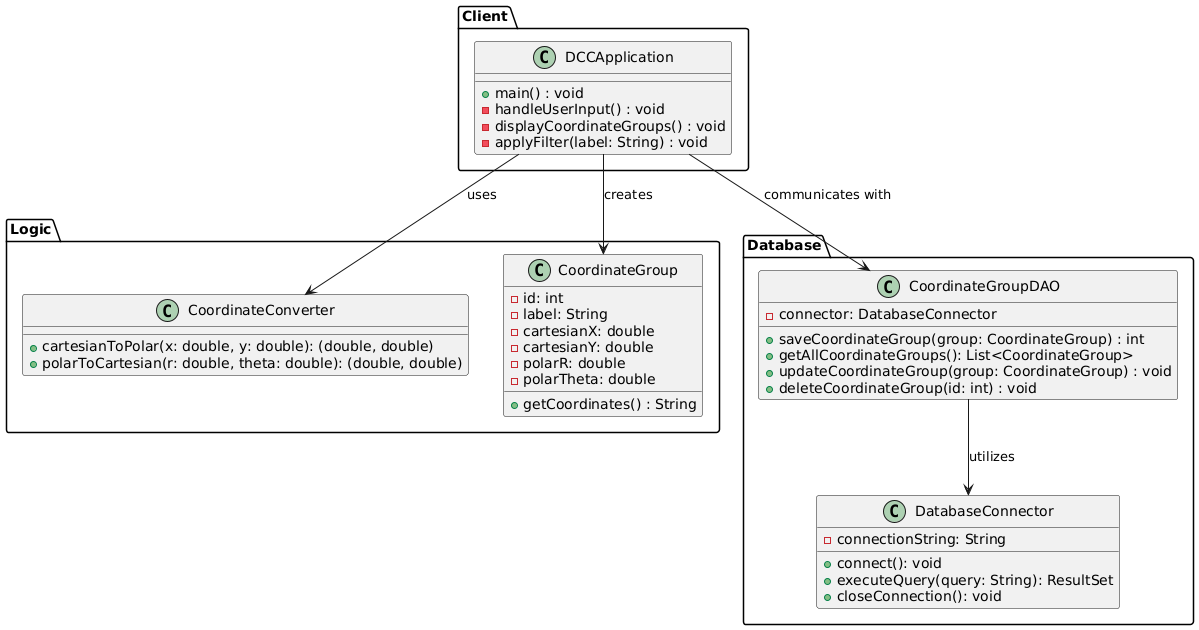

The diagram above was rendered by PlantUML. Its source (embedded in the PNG):
@startuml

package "Client" {
  class DCCApplication {
    + main() : void
    - handleUserInput() : void
    - displayCoordinateGroups() : void
    - applyFilter(label: String) : void
  }
}

package "Logic"{
 class CoordinateConverter {
   + cartesianToPolar(x: double, y: double): (double, double)
   + polarToCartesian(r: double, theta: double): (double, double)
 }
 class CoordinateGroup {
   - id: int
   - label: String
   - cartesianX: double
   - cartesianY: double
   - polarR: double
   - polarTheta: double
   + getCoordinates() : String
 }
}

package "Database"{
 class DatabaseConnector {
  - connectionString: String
  + connect(): void
  + executeQuery(query: String): ResultSet
  + closeConnection(): void
 }

 class CoordinateGroupDAO {
  - connector: DatabaseConnector
  + saveCoordinateGroup(group: CoordinateGroup) : int
  + getAllCoordinateGroups(): List<CoordinateGroup>
  + updateCoordinateGroup(group: CoordinateGroup) : void
  + deleteCoordinateGroup(id: int) : void
 }

}


DCCApplication --> CoordinateConverter: uses 
DCCApplication --> CoordinateGroup: creates
DCCApplication --> CoordinateGroupDAO : communicates with
CoordinateGroupDAO --> DatabaseConnector : utilizes

@enduml